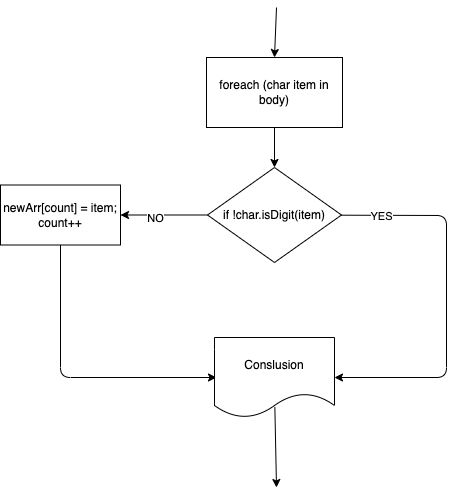

The diagram above was exported from draw.io. Its source (the exported page's mxGraphModel, read from the mxfile embedded in the PNG):
<mxGraphModel dx="706" dy="320" grid="1" gridSize="10" guides="1" tooltips="1" connect="1" arrows="1" fold="1" page="1" pageScale="1" pageWidth="827" pageHeight="1169" math="0" shadow="0">
  <root>
    <mxCell id="0" />
    <mxCell id="1" parent="0" />
    <mxCell id="6" value="" style="edgeStyle=none;html=1;" edge="1" parent="1" source="2" target="5">
      <mxGeometry relative="1" as="geometry" />
    </mxCell>
    <mxCell id="2" value="foreach (char item in body)" style="rounded=0;whiteSpace=wrap;html=1;" vertex="1" parent="1">
      <mxGeometry x="290" y="60" width="136" height="70" as="geometry" />
    </mxCell>
    <mxCell id="3" value="" style="endArrow=classic;html=1;entryX=0.5;entryY=0;entryDx=0;entryDy=0;" edge="1" parent="1" target="2">
      <mxGeometry width="50" height="50" relative="1" as="geometry">
        <mxPoint x="360" y="10" as="sourcePoint" />
        <mxPoint x="440" y="180" as="targetPoint" />
      </mxGeometry>
    </mxCell>
    <mxCell id="12" value="" style="edgeStyle=none;html=1;" edge="1" parent="1" source="5" target="11">
      <mxGeometry relative="1" as="geometry" />
    </mxCell>
    <mxCell id="20" value="NO" style="edgeLabel;html=1;align=center;verticalAlign=middle;resizable=0;points=[];" vertex="1" connectable="0" parent="12">
      <mxGeometry x="0.1908" y="3" relative="1" as="geometry">
        <mxPoint as="offset" />
      </mxGeometry>
    </mxCell>
    <mxCell id="14" value="" style="edgeStyle=none;html=1;" edge="1" parent="1" source="5" target="13">
      <mxGeometry relative="1" as="geometry">
        <Array as="points">
          <mxPoint x="530" y="218" />
          <mxPoint x="530" y="380" />
        </Array>
      </mxGeometry>
    </mxCell>
    <mxCell id="21" value="YES" style="edgeLabel;html=1;align=center;verticalAlign=middle;resizable=0;points=[];" vertex="1" connectable="0" parent="14">
      <mxGeometry x="-0.7887" y="-1" relative="1" as="geometry">
        <mxPoint as="offset" />
      </mxGeometry>
    </mxCell>
    <mxCell id="5" value="if !char.isDigit(item)" style="rhombus;whiteSpace=wrap;html=1;rounded=0;" vertex="1" parent="1">
      <mxGeometry x="291" y="170" width="134" height="95" as="geometry" />
    </mxCell>
    <mxCell id="16" value="" style="edgeStyle=none;html=1;" edge="1" parent="1" source="11">
      <mxGeometry relative="1" as="geometry">
        <mxPoint x="300" y="380" as="targetPoint" />
        <Array as="points">
          <mxPoint x="144" y="380" />
        </Array>
      </mxGeometry>
    </mxCell>
    <mxCell id="11" value="newArr[count] = item;&lt;br&gt;count++" style="whiteSpace=wrap;html=1;rounded=0;" vertex="1" parent="1">
      <mxGeometry x="84" y="187.5" width="120" height="60" as="geometry" />
    </mxCell>
    <mxCell id="13" value="Conslusion" style="shape=document;whiteSpace=wrap;html=1;boundedLbl=1;rounded=0;" vertex="1" parent="1">
      <mxGeometry x="298" y="340" width="120" height="80" as="geometry" />
    </mxCell>
    <mxCell id="19" value="" style="endArrow=classic;html=1;exitX=0.503;exitY=0.87;exitDx=0;exitDy=0;exitPerimeter=0;" edge="1" parent="1" source="13">
      <mxGeometry width="50" height="50" relative="1" as="geometry">
        <mxPoint x="350" y="420" as="sourcePoint" />
        <mxPoint x="360" y="490" as="targetPoint" />
      </mxGeometry>
    </mxCell>
  </root>
</mxGraphModel>